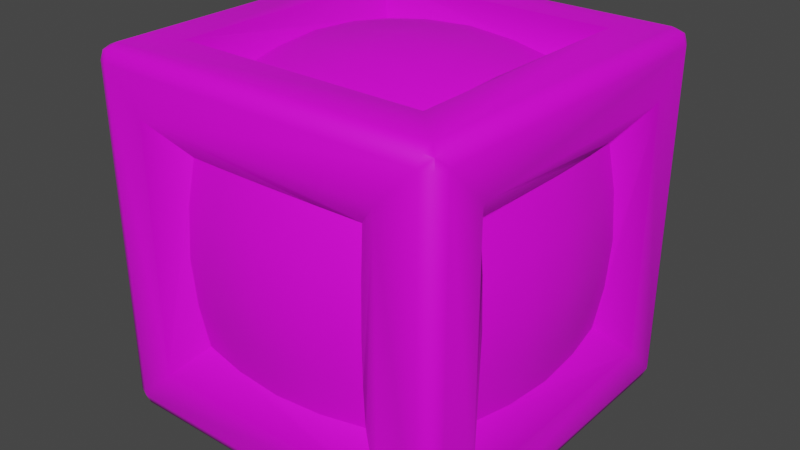 # Source: l02_cube_01.blend  (saved by Blender 3.3.6; exported with 4.5.12 LTS)
import bpy
from mathutils import Matrix  # noqa: F401  (used for matrix-valued properties, if any)

bpy.ops.wm.read_factory_settings(use_empty=True)
scene = bpy.context.scene
scene.name = 'Scene'

# ---- collections
col_collection = bpy.data.collections.new('Collection'); scene.collection.children.link(col_collection)

# ---- images (referenced by path relative to the original .blend; pixels are not part of the script)
import os
ASSET_DIR = os.environ.get("B2B_ASSET_DIR", "")  # directory of the original .blend (textures are referenced by path, not embedded)
HERE = os.path.dirname(os.path.abspath(__file__))  # packed textures are extracted next to this script under _unpacked/

def load_image(name, relpath, width, height, colorspace="sRGB"):
    """Load a texture the original file referenced (path relative to the .blend, or extracted next to this script)."""
    p = next((c for c in (os.path.join(HERE, relpath), os.path.join(ASSET_DIR, relpath)) if relpath and os.path.exists(c)), "")
    if p:
        img = bpy.data.images.load(p, check_existing=True)
        img.name = name
    else:  # same state as the original file: an image datablock whose file is absent (Cycles renders it pink)
        img = bpy.data.images.new(name, width, height)
        img.source = "FILE"
        img.filepath = "//" + (relpath or name)
    img.colorspace_settings.name = colorspace
    return img
img_l2_cub_01 = load_image('l2_cub_01', 'l2_cub_01.png', 1024, 1024, 'sRGB')

# ---- materials (node trees are filled in below, after node groups)
mat_material_001 = bpy.data.materials.new('Material.001')
mat_material_001.use_transparent_shadow = False

# ---- node groups
ng_auto_smooth = bpy.data.node_groups.new('Auto Smooth', 'GeometryNodeTree')
_s = ng_auto_smooth.interface.new_socket(name='Geometry', in_out='OUTPUT', socket_type='NodeSocketGeometry')
_s = ng_auto_smooth.interface.new_socket(name='Geometry', in_out='INPUT', socket_type='NodeSocketGeometry')
_s = ng_auto_smooth.interface.new_socket(name='Angle', in_out='INPUT', socket_type='NodeSocketFloat')
_s.subtype = 'ANGLE'
_s.min_value = 0.0
_s.max_value = 3.142
ng_auto_smooth.is_modifier = True
_N = ng_auto_smooth.nodes; _L = ng_auto_smooth.links
n0 = _N.new('NodeGroupOutput'); n0.name = 'Group Output'; n0.location = (480, -100)
n1 = _N.new('NodeGroupInput'); n1.name = 'Group Input'; n1.location = (-420, -300)
n2 = _N.new('NodeGroupInput'); n2.name = 'Group Input.001'; n2.location = (-60, -100)
n3 = _N.new('GeometryNodeSetShadeSmooth'); n3.name = 'Set Shade Smooth'; n3.location = (120, -100)
n3.domain = 'EDGE'
n4 = _N.new('GeometryNodeSetShadeSmooth'); n4.name = 'Set Shade Smooth.001'; n4.location = (300, -100)
n5 = _N.new('GeometryNodeInputMeshEdgeAngle'); n5.name = 'Edge Angle'; n5.location = (-420, -220)
n6 = _N.new('GeometryNodeInputEdgeSmooth'); n6.name = 'Is Edge Smooth'; n6.location = (-60, -160)
n7 = _N.new('GeometryNodeInputShadeSmooth'); n7.name = 'Is Face Smooth'; n7.location = (-240, -340)
n8 = _N.new('FunctionNodeBooleanMath'); n8.name = 'Boolean Math'; n8.location = (-60, -220)
n9 = _N.new('FunctionNodeCompare'); n9.name = 'Compare'; n9.location = (-240, -180)
n9.operation = 'LESS_EQUAL'
_L.new(n5.outputs[0], n9.inputs[0])
_L.new(n4.outputs[0], n0.inputs[0])
_L.new(n1.outputs[1], n9.inputs[1])
_L.new(n9.outputs[0], n8.inputs[0])
_L.new(n7.outputs[0], n8.inputs[1])
_L.new(n2.outputs[0], n3.inputs[0])
_L.new(n6.outputs[0], n3.inputs[1])
_L.new(n3.outputs[0], n4.inputs[0])
_L.new(n8.outputs[0], n3.inputs[2])
n0.is_active_output = True

# ---- material node trees
mat_material_001.use_nodes = True; mat_material_001.node_tree.nodes.clear()
_N = mat_material_001.node_tree.nodes; _L = mat_material_001.node_tree.links
n0 = _N.new('ShaderNodeBsdfPrincipled'); n0.name = 'Principled BSDF'; n0.location = (264, 551)
n0.distribution = 'GGX'
n0.subsurface_method = 'RANDOM_WALK_SKIN'
n0.inputs[3].default_value = 1.45
n0.inputs[27].default_value = (0.0, 0.0, 0.0, 1.0)
n0.inputs[28].default_value = 1.0
n1 = _N.new('ShaderNodeOutputMaterial'); n1.name = 'Material Output'; n1.location = (554, 551)
n2 = _N.new('ShaderNodeTexImage'); n2.name = 'Image Texture'; n2.location = (-67, 440)
n2.image = img_l2_cub_01
_L.new(n0.outputs[0], n1.inputs[0])
_L.new(n2.outputs[0], n0.inputs[0])
n1.is_active_output = True

# ---- world
world_world = bpy.data.worlds.new('World'); scene.world = world_world
world_world.use_nodes = True; world_world.node_tree.nodes.clear()
_N = world_world.node_tree.nodes; _L = world_world.node_tree.links
n0 = _N.new('ShaderNodeOutputWorld'); n0.name = 'World Output'; n0.location = (300, 300)
n1 = _N.new('ShaderNodeBackground'); n1.name = 'Background'; n1.location = (10, 300)
n1.inputs[0].default_value = (0.05088, 0.05088, 0.05088, 1.0)
_L.new(n1.outputs[0], n0.inputs[0])
n0.is_active_output = True
world_world.color = (0.05088, 0.05088, 0.05088)
world_world.use_sun_shadow = False
world_world.sun_shadow_jitter_overblur = 0.0

# ---- meshes
me_cube_001 = bpy.data.meshes.new('Cube.001')
me_cube_001.from_pydata([(-0.5154, -0.859, -0.5154), (-0.5154, -0.5154, 0.859), (-0.5154, 0.859, -0.5154), (-0.5154, 0.5154, 0.859), (0.5154, -0.859, -0.5154), (0.5154, -0.5154, 0.859), (0.859, 0.5154, -0.5154), (0.5154, 0.5154, 0.859), (-0.5154, -0.859, 0.5154), (-0.5154, 0.859, 0.5154), (0.859, 0.5154, 0.5154), (0.5154, -0.859, 0.5154), (-0.859, -0.5154, -0.5154), (-0.859, -0.5154, 0.5154), (0.859, -0.5154, 0.5154), (0.859, -0.5154, -0.5154), (0.5154, 0.859, 0.5154), (0.5154, 0.859, -0.5154), (0.5154, -0.5154, -0.859), (-0.859, 0.5154, 0.5154), (-0.859, 0.5154, -0.5154), (0.5154, 0.5154, -0.859), (-0.5154, 0.5154, -0.859), (-0.5154, -0.5154, -0.859), (-0.7, -0.7, 1.0), (-0.7, 0.7, 1.0), (0.7, 0.7, 1.0), (0.7, -0.7, 1.0), (-0.7, -1.0, -0.7), (-0.7, -1.0, 0.7), (0.7, -1.0, 0.7), (0.7, -1.0, -0.7), (1.0, 0.7, 0.7), (1.0, 0.7, -0.7), (1.0, -0.7, -0.7), (1.0, -0.7, 0.7), (-0.7, 1.0, 0.7), (-0.7, 1.0, -0.7), (0.7, 1.0, -0.7), (0.7, 1.0, 0.7), (-1.0, 0.7, -0.7), (-1.0, -0.7, -0.7), (-1.0, -0.7, 0.7), (-1.0, 0.7, 0.7), (-0.7, 0.7, -1.0), (-0.7, -0.7, -1.0), (0.7, 0.7, -1.0), (0.7, -0.7, -1.0), (0.9151, -0.9151, 1.0), (0.9151, -1.0, 0.9151), (1.0, -0.9151, 0.9151), (0.9151, -0.9751, 0.9751), (0.9641, -0.9641, 0.9641), (0.9751, -0.9751, 0.9151), (0.9751, -0.9151, 0.9751), (0.9151, 0.9151, 1.0), (1.0, 0.9151, 0.9151), (0.9151, 1.0, 0.9151), (0.9751, 0.9151, 0.9751), (0.9641, 0.9641, 0.9641), (0.9751, 0.9751, 0.9151), (0.9151, 0.9751, 0.9751), (-0.9151, -1.0, 0.9151), (-0.9151, -0.9151, 1.0), (-1.0, -0.9151, 0.9151), (-0.9151, -0.9751, 0.9751), (-0.9641, -0.9641, 0.9641), (-0.9751, -0.9151, 0.9751), (-0.9751, -0.9751, 0.9151), (-0.9151, 0.9151, 1.0), (-0.9151, 1.0, 0.9151), (-1.0, 0.9151, 0.9151), (-0.9151, 0.9751, 0.9751), (-0.9641, 0.9641, 0.9641), (-0.9751, 0.9751, 0.9151), (-0.9751, 0.9151, 0.9751), (-1.0, 0.9151, -0.9151), (-0.9151, 1.0, -0.9151), (-0.9151, 0.9151, -1.0), (-0.9751, 0.9751, -0.9151), (-0.9641, 0.9641, -0.9641), (-0.9151, 0.9751, -0.9751), (-0.9751, 0.9151, -0.9751), (-0.9151, -0.9151, -1.0), (-0.9151, -1.0, -0.9151), (-1.0, -0.9151, -0.9151), (-0.9151, -0.9751, -0.9751), (-0.9641, -0.9641, -0.9641), (-0.9751, -0.9751, -0.9151), (-0.9751, -0.9151, -0.9751), (0.9151, 1.0, -0.9151), (1.0, 0.9151, -0.9151), (0.9151, 0.9151, -1.0), (0.9751, 0.9751, -0.9151), (0.9641, 0.9641, -0.9641), (0.9751, 0.9151, -0.9751), (0.9151, 0.9751, -0.9751), (1.0, -0.9151, -0.9151), (0.9151, -1.0, -0.9151), (0.9151, -0.9151, -1.0), (0.9751, -0.9751, -0.9151), (0.9641, -0.9641, -0.9641), (0.9151, -0.9751, -0.9751), (0.9751, -0.9151, -0.9751), (-0.5373, -0.8956, -0.2687), (-0.5467, -0.9111, -1.378e-08), (-0.5373, -0.8956, 0.2687), (0.5373, -0.8956, 0.2687), (0.5467, -0.9111, -4.694e-08), (0.5373, -0.8956, -0.2687), (-0.2687, -0.8956, -0.5373), (1.686e-08, -0.9111, -0.5467), (0.2687, -0.8956, -0.5373), (0.2687, -0.8956, 0.5373), (-1.63e-08, -0.9111, 0.5467), (-0.2687, -0.8956, 0.5373), (0.2846, -0.9486, -0.2846), (-1.721e-08, -0.9714, -0.2914), (-0.2846, -0.9486, -0.2846), (0.2914, -0.9714, -3.956e-08), (-1.762e-08, -0.9986, -3.089e-08), (-0.2914, -0.9714, -2.189e-08), (0.2846, -0.9486, 0.2846), (-1.721e-08, -0.9714, 0.2914), (-0.2846, -0.9486, 0.2846), (-0.5373, -0.2687, 0.8956), (-0.5467, 1.658e-08, 0.9111), (-0.5373, 0.2687, 0.8956), (-0.2687, 0.5373, 0.8956), (1.686e-08, 0.5467, 0.9111), (0.2687, 0.5373, 0.8956), (0.5373, 0.2687, 0.8956), (0.5467, -1.658e-08, 0.9111), (0.5373, -0.2687, 0.8956), (0.2687, -0.5373, 0.8956), (-1.63e-08, -0.5467, 0.9111), (-0.2687, -0.5373, 0.8956), (0.8956, 0.5373, 0.2687), (0.9111, 0.5467, -4.694e-08), (0.8956, 0.5373, -0.2687), (0.8956, -0.2687, -0.5373), (0.9111, 1.658e-08, -0.5467), (0.8956, 0.2687, -0.5373), (0.8956, 0.2687, 0.5373), (0.9111, -1.658e-08, 0.5467), (0.8956, -0.2687, 0.5373), (0.8956, -0.5373, 0.2687), (0.9111, -0.5467, -4.694e-08), (0.8956, -0.5373, -0.2687), (-0.5373, 0.8956, 0.2687), (-0.5467, 0.9111, -4.694e-08), (-0.5373, 0.8956, -0.2687), (0.2687, 0.8956, -0.5373), (-1.63e-08, 0.9111, -0.5467), (-0.2687, 0.8956, -0.5373), (-0.2687, 0.8956, 0.5373), (1.686e-08, 0.9111, 0.5467), (0.2687, 0.8956, 0.5373), (0.5373, 0.8956, 0.2687), (0.5467, 0.9111, -4.694e-08), (0.5373, 0.8956, -0.2687), (-0.8956, 0.2687, -0.5373), (-0.9111, -1.658e-08, -0.5467), (-0.8956, -0.2687, -0.5373), (-0.8956, -0.5373, -0.2687), (-0.9111, -0.5467, -1.378e-08), (-0.8956, -0.5373, 0.2687), (-0.8956, -0.2687, 0.5373), (-0.9111, 1.658e-08, 0.5467), (-0.8956, 0.2687, 0.5373), (-0.8956, 0.5373, 0.2687), (-0.9111, 0.5467, -4.694e-08), (-0.8956, 0.5373, -0.2687), (-0.5373, 0.2687, -0.8956), (-0.5467, -1.658e-08, -0.9111), (-0.5373, -0.2687, -0.8956), (0.2687, 0.5373, -0.8956), (-1.63e-08, 0.5467, -0.9111), (-0.2687, 0.5373, -0.8956), (0.5373, -0.2687, -0.8956), (0.5467, 1.658e-08, -0.9111), (0.5373, 0.2687, -0.8956), (-0.2687, -0.5373, -0.8956), (1.686e-08, -0.5467, -0.9111), (0.2687, -0.5373, -0.8956), (0.2846, 0.2846, 0.9486), (0.2914, -1.767e-08, 0.9714), (0.2846, -0.2846, 0.9486), (9.299e-09, 0.2914, 0.9714), (5.446e-10, -1.817e-08, 0.9986), (-8.375e-09, -0.2914, 0.9714), (-0.2846, 0.2846, 0.9486), (-0.2914, -1.767e-08, 0.9714), (-0.2846, -0.2846, 0.9486), (-0.2846, 0.2846, -0.9486), (-0.2914, -1.767e-08, -0.9714), (-0.2846, -0.2846, -0.9486), (-8.375e-09, 0.2914, -0.9714), (5.446e-10, -1.817e-08, -0.9986), (9.299e-09, -0.2914, -0.9714), (0.2846, 0.2846, -0.9486), (0.2914, -1.767e-08, -0.9714), (0.2846, -0.2846, -0.9486), (0.9486, 0.2846, -0.2846), (0.9714, -1.767e-08, -0.2914), (0.9486, -0.2846, -0.2846), (0.9714, 0.2914, -4.84e-08), (0.9986, -1.817e-08, -4.906e-08), (0.9714, -0.2914, -4.84e-08), (0.9486, 0.2846, 0.2846), (0.9714, -1.767e-08, 0.2914), (0.9486, -0.2846, 0.2846), (-0.2846, 0.9486, -0.2846), (1.814e-08, 0.9714, -0.2914), (0.2846, 0.9486, -0.2846), (-0.2914, 0.9714, -4.84e-08), (1.871e-08, 0.9986, -4.906e-08), (0.2914, 0.9714, -4.84e-08), (-0.2846, 0.9486, 0.2846), (1.814e-08, 0.9714, 0.2914), (0.2846, 0.9486, 0.2846), (-0.9486, -0.2846, -0.2846), (-0.9714, 1.767e-08, -0.2914), (-0.9486, 0.2846, -0.2846), (-0.9714, -0.2914, -2.189e-08), (-0.9986, 1.817e-08, -3.089e-08), (-0.9714, 0.2914, -3.956e-08), (-0.9486, -0.2846, 0.2846), (-0.9714, 1.767e-08, 0.2914), (-0.9486, 0.2846, 0.2846)], [], [(229, 169, 19, 170), (220, 157, 16, 158), (211, 145, 14, 146), (124, 115, 8, 106), (202, 179, 18, 184), (193, 125, 1, 136), (40, 43, 71, 76), (38, 39, 57, 90), (34, 35, 50, 97), (30, 31, 98, 49), (43, 42, 64, 71), (39, 36, 70, 57), (47, 46, 92, 99), (27, 24, 63, 48), (42, 41, 85, 64), (26, 27, 48, 55), (29, 30, 49, 62), (44, 45, 83, 78), (45, 47, 99, 83), (25, 26, 55, 69), (32, 33, 91, 56), (46, 44, 78, 92), (28, 29, 62, 84), (24, 25, 69, 63), (36, 37, 77, 70), (41, 40, 76, 85), (37, 38, 90, 77), (33, 34, 97, 91), (31, 28, 84, 98), (1, 125, 126, 127, 3, 25, 24), (3, 128, 129, 130, 7, 26, 25), (7, 131, 132, 133, 5, 27, 26), (5, 134, 135, 136, 1, 24, 27), (0, 104, 105, 106, 8, 29, 28), (11, 107, 108, 109, 4, 31, 30), (4, 112, 111, 110, 0, 28, 31), (8, 115, 114, 113, 11, 30, 29), (10, 137, 138, 139, 6, 33, 32), (6, 142, 141, 140, 15, 34, 33), (14, 145, 144, 143, 10, 32, 35), (15, 148, 147, 146, 14, 35, 34), (9, 149, 150, 151, 2, 37, 36), (2, 154, 153, 152, 17, 38, 37), (16, 157, 156, 155, 9, 36, 39), (17, 160, 159, 158, 16, 39, 38), (12, 163, 162, 161, 20, 40, 41), (13, 166, 165, 164, 12, 41, 42), (19, 169, 168, 167, 13, 42, 43), (20, 172, 171, 170, 19, 43, 40), (22, 173, 174, 175, 23, 45, 44), (21, 176, 177, 178, 22, 44, 46), (18, 179, 180, 181, 21, 46, 47), (23, 182, 183, 184, 18, 47, 45), (48, 51, 52, 54), (49, 53, 52, 51), (50, 54, 52, 53), (55, 58, 59, 61), (56, 60, 59, 58), (57, 61, 59, 60), (62, 65, 66, 68), (63, 67, 66, 65), (64, 68, 66, 67), (69, 72, 73, 75), (70, 74, 73, 72), (71, 75, 73, 74), (76, 79, 80, 82), (77, 81, 80, 79), (78, 82, 80, 81), (83, 86, 87, 89), (84, 88, 87, 86), (85, 89, 87, 88), (90, 93, 94, 96), (91, 95, 94, 93), (92, 96, 94, 95), (97, 100, 101, 103), (98, 102, 101, 100), (99, 103, 101, 102), (78, 83, 89, 82), (82, 89, 85, 76), (84, 62, 68, 88), (88, 68, 64, 85), (63, 69, 75, 67), (67, 75, 71, 64), (70, 77, 79, 74), (74, 79, 76, 71), (92, 78, 81, 96), (96, 81, 77, 90), (69, 55, 61, 72), (72, 61, 57, 70), (56, 91, 93, 60), (60, 93, 90, 57), (99, 92, 95, 103), (103, 95, 91, 97), (55, 48, 54, 58), (58, 54, 50, 56), (49, 98, 100, 53), (53, 100, 97, 50), (83, 99, 102, 86), (86, 102, 98, 84), (48, 63, 65, 51), (51, 65, 62, 49), (35, 32, 56, 50), (110, 118, 104, 0), (118, 121, 105, 104), (121, 124, 106, 105), (4, 109, 116, 112), (112, 116, 117, 111), (111, 117, 118, 110), (109, 108, 119, 116), (116, 119, 120, 117), (117, 120, 121, 118), (108, 107, 122, 119), (119, 122, 123, 120), (120, 123, 124, 121), (107, 11, 113, 122), (122, 113, 114, 123), (123, 114, 115, 124), (133, 187, 134, 5), (187, 190, 135, 134), (190, 193, 136, 135), (7, 130, 185, 131), (131, 185, 186, 132), (132, 186, 187, 133), (130, 129, 188, 185), (185, 188, 189, 186), (186, 189, 190, 187), (129, 128, 191, 188), (188, 191, 192, 189), (189, 192, 193, 190), (128, 3, 127, 191), (191, 127, 126, 192), (192, 126, 125, 193), (175, 196, 182, 23), (196, 199, 183, 182), (199, 202, 184, 183), (22, 178, 194, 173), (173, 194, 195, 174), (174, 195, 196, 175), (178, 177, 197, 194), (194, 197, 198, 195), (195, 198, 199, 196), (177, 176, 200, 197), (197, 200, 201, 198), (198, 201, 202, 199), (176, 21, 181, 200), (200, 181, 180, 201), (201, 180, 179, 202), (140, 205, 148, 15), (205, 208, 147, 148), (208, 211, 146, 147), (6, 139, 203, 142), (142, 203, 204, 141), (141, 204, 205, 140), (139, 138, 206, 203), (203, 206, 207, 204), (204, 207, 208, 205), (138, 137, 209, 206), (206, 209, 210, 207), (207, 210, 211, 208), (137, 10, 143, 209), (209, 143, 144, 210), (210, 144, 145, 211), (152, 214, 160, 17), (214, 217, 159, 160), (217, 220, 158, 159), (2, 151, 212, 154), (154, 212, 213, 153), (153, 213, 214, 152), (151, 150, 215, 212), (212, 215, 216, 213), (213, 216, 217, 214), (150, 149, 218, 215), (215, 218, 219, 216), (216, 219, 220, 217), (149, 9, 155, 218), (218, 155, 156, 219), (219, 156, 157, 220), (161, 223, 172, 20), (223, 226, 171, 172), (226, 229, 170, 171), (12, 164, 221, 163), (163, 221, 222, 162), (162, 222, 223, 161), (164, 165, 224, 221), (221, 224, 225, 222), (222, 225, 226, 223), (165, 166, 227, 224), (224, 227, 228, 225), (225, 228, 229, 226), (166, 13, 167, 227), (227, 167, 168, 228), (228, 168, 169, 229)])
me_cube_001.polygons.foreach_set('use_smooth', [True] * 192)
_uv = me_cube_001.uv_layers.new(name='UVMap')
_uv.uv.foreach_set('vector', [0.6117, 0.3976, 0.6079, 0.3013, 0.7016, 0.309, 0.7079, 0.4028, 0.6108, 0.3954, 0.607, 0.2991, 0.7007, 0.3068, 0.7071, 0.4006, 0.609, 0.3935, 0.6052, 0.2972, 0.6989, 0.3049, 0.7053, 0.3987, 0.3988, 0.6086, 0.4027, 0.7049, 0.309, 0.6973, 0.3025, 0.6035, 0.6099, 0.6071, 0.7062, 0.6032, 0.6985, 0.6969, 0.6047, 0.7033, 0.611, 0.3935, 0.6072, 0.2972, 0.7009, 0.3049, 0.7073, 0.3987, 0.1622, 0.8463, 0.8482, 0.847, 0.9522, 0.9527, 0.05652, 0.95, 0.1624, 0.8463, 0.8484, 0.847, 0.9524, 0.9527, 0.05672, 0.95, 0.1585, 0.8449, 0.8445, 0.8455, 0.9486, 0.9513, 0.05284, 0.9486, 0.8467, 0.1599, 0.16, 0.1599, 0.05594, 0.05417, 0.9525, 0.05604, 0.8482, 0.847, 0.8467, 0.1584, 0.9525, 0.05459, 0.9522, 0.9527, 0.8484, 0.847, 0.8469, 0.1584, 0.9527, 0.05459, 0.9524, 0.9527, 0.8484, 0.8455, 0.8469, 0.157, 0.9527, 0.05315, 0.9524, 0.9513, 0.1604, 0.8449, 0.8465, 0.8456, 0.9505, 0.9513, 0.05478, 0.9486, 0.8467, 0.1584, 0.16, 0.1584, 0.05594, 0.05273, 0.9525, 0.05459, 0.1583, 0.157, 0.1604, 0.8449, 0.05478, 0.9486, 0.0542, 0.05128, 0.8482, 0.8484, 0.8467, 0.1599, 0.9525, 0.05604, 0.9522, 0.9542, 0.1602, 0.157, 0.1624, 0.8449, 0.05672, 0.9486, 0.05614, 0.05128, 0.1624, 0.8449, 0.8484, 0.8455, 0.9524, 0.9513, 0.05672, 0.9486, 0.845, 0.157, 0.1583, 0.157, 0.0542, 0.05128, 0.9507, 0.05315, 0.843, 0.157, 0.1563, 0.157, 0.05226, 0.05128, 0.9488, 0.05315, 0.8469, 0.157, 0.1602, 0.157, 0.05614, 0.05128, 0.9527, 0.05315, 0.1622, 0.8478, 0.8482, 0.8484, 0.9522, 0.9542, 0.05652, 0.9515, 0.8465, 0.8456, 0.845, 0.157, 0.9507, 0.05315, 0.9505, 0.9513, 0.8469, 0.1584, 0.1602, 0.1584, 0.05614, 0.05273, 0.9527, 0.05459, 0.16, 0.1584, 0.1622, 0.8463, 0.05652, 0.95, 0.05594, 0.05273, 0.1602, 0.1584, 0.1624, 0.8463, 0.05672, 0.95, 0.05614, 0.05273, 0.1563, 0.157, 0.1585, 0.8449, 0.05284, 0.9486, 0.05226, 0.05128, 0.16, 0.1599, 0.1622, 0.8478, 0.05652, 0.9515, 0.05594, 0.05417, 0.7407, 0.7401, 0.7557, 0.6288, 0.764, 0.4988, 0.7554, 0.3725, 0.7398, 0.2622, 0.845, 0.157, 0.8465, 0.8456, 0.7398, 0.2622, 0.6292, 0.2466, 0.5024, 0.2376, 0.3747, 0.2466, 0.2642, 0.2623, 0.1583, 0.157, 0.845, 0.157, 0.2642, 0.2623, 0.2489, 0.3724, 0.2412, 0.5027, 0.2499, 0.6292, 0.2656, 0.7398, 0.1604, 0.8449, 0.1583, 0.157, 0.2656, 0.7398, 0.3764, 0.7554, 0.5034, 0.7645, 0.6313, 0.7561, 0.7407, 0.7401, 0.8465, 0.8456, 0.1604, 0.8449, 0.2673, 0.7426, 0.3782, 0.7583, 0.5052, 0.7674, 0.6331, 0.759, 0.7424, 0.743, 0.8482, 0.8484, 0.1622, 0.8478, 0.7415, 0.2651, 0.6309, 0.2495, 0.5041, 0.2405, 0.3765, 0.2495, 0.2659, 0.2652, 0.16, 0.1599, 0.8467, 0.1599, 0.2659, 0.2652, 0.2507, 0.3753, 0.243, 0.5056, 0.2516, 0.6321, 0.2673, 0.7426, 0.1622, 0.8478, 0.16, 0.1599, 0.7424, 0.743, 0.7574, 0.6317, 0.7658, 0.5017, 0.7571, 0.3754, 0.7415, 0.2651, 0.8467, 0.1599, 0.8482, 0.8484, 0.7378, 0.2622, 0.6272, 0.2466, 0.5005, 0.2376, 0.3728, 0.2466, 0.2622, 0.2623, 0.1563, 0.157, 0.843, 0.157, 0.2622, 0.2623, 0.247, 0.3724, 0.2393, 0.5027, 0.2479, 0.6292, 0.2636, 0.7398, 0.1585, 0.8449, 0.1563, 0.157, 0.7387, 0.7401, 0.7537, 0.6288, 0.7621, 0.4988, 0.7535, 0.3725, 0.7378, 0.2622, 0.843, 0.157, 0.8445, 0.8455, 0.2636, 0.7398, 0.3745, 0.7554, 0.5015, 0.7645, 0.6294, 0.7561, 0.7387, 0.7401, 0.8445, 0.8455, 0.1585, 0.8449, 0.7417, 0.2636, 0.6311, 0.2481, 0.5043, 0.2391, 0.3767, 0.2481, 0.2661, 0.2638, 0.1602, 0.1584, 0.8469, 0.1584, 0.2661, 0.2638, 0.2509, 0.3739, 0.2432, 0.5041, 0.2518, 0.6306, 0.2675, 0.7412, 0.1624, 0.8463, 0.1602, 0.1584, 0.7426, 0.7416, 0.7576, 0.6302, 0.766, 0.5003, 0.7573, 0.374, 0.7417, 0.2636, 0.8469, 0.1584, 0.8484, 0.847, 0.2675, 0.7412, 0.3784, 0.7568, 0.5054, 0.766, 0.6333, 0.7575, 0.7426, 0.7416, 0.8484, 0.847, 0.1624, 0.8463, 0.2659, 0.2638, 0.2507, 0.3739, 0.243, 0.5041, 0.2516, 0.6306, 0.2673, 0.7412, 0.1622, 0.8463, 0.16, 0.1584, 0.7415, 0.2636, 0.6309, 0.2481, 0.5041, 0.2391, 0.3765, 0.2481, 0.2659, 0.2638, 0.16, 0.1584, 0.8467, 0.1584, 0.7424, 0.7416, 0.7574, 0.6302, 0.7658, 0.5003, 0.7571, 0.374, 0.7415, 0.2636, 0.8467, 0.1584, 0.8482, 0.847, 0.2673, 0.7412, 0.3782, 0.7568, 0.5052, 0.766, 0.6331, 0.7575, 0.7424, 0.7416, 0.8482, 0.847, 0.1622, 0.8463, 0.2661, 0.2623, 0.2509, 0.3724, 0.2432, 0.5027, 0.2518, 0.6292, 0.2675, 0.7398, 0.1624, 0.8449, 0.1602, 0.157, 0.7417, 0.2622, 0.6311, 0.2466, 0.5043, 0.2376, 0.3767, 0.2466, 0.2661, 0.2623, 0.1602, 0.157, 0.8469, 0.157, 0.7426, 0.7401, 0.7576, 0.6288, 0.766, 0.4988, 0.7573, 0.3725, 0.7417, 0.2622, 0.8469, 0.157, 0.8484, 0.8455, 0.2675, 0.7398, 0.3784, 0.7554, 0.5054, 0.7645, 0.6333, 0.7561, 0.7426, 0.7401, 0.8484, 0.8455, 0.1624, 0.8449, 0.05478, 0.9486, 0.05323, 0.9809, 0.02727, 0.9761, 0.02264, 0.9501, 0.9525, 0.05604, 0.954, 0.02364, 0.98, 0.02849, 0.9846, 0.05452, 0.9486, 0.9513, 0.981, 0.9528, 0.9761, 0.9788, 0.95, 0.9834, 0.0542, 0.05128, 0.02181, 0.04978, 0.02665, 0.02377, 0.05269, 0.01913, 0.9488, 0.05315, 0.9503, 0.02075, 0.9763, 0.0256, 0.981, 0.05163, 0.9524, 0.9527, 0.9848, 0.9543, 0.98, 0.9803, 0.9539, 0.9849, 0.9522, 0.9542, 0.9846, 0.9557, 0.9798, 0.9817, 0.9537, 0.9863, 0.9505, 0.9513, 0.9829, 0.9528, 0.978, 0.9788, 0.952, 0.9834, 0.9525, 0.05459, 0.954, 0.02219, 0.98, 0.02705, 0.9846, 0.05307, 0.9507, 0.05315, 0.9523, 0.02075, 0.9783, 0.0256, 0.9829, 0.05163, 0.9527, 0.05459, 0.9542, 0.0222, 0.9802, 0.02705, 0.9848, 0.05307, 0.9522, 0.9527, 0.9846, 0.9543, 0.9798, 0.9803, 0.9537, 0.9849, 0.05652, 0.95, 0.05497, 0.9824, 0.02901, 0.9775, 0.02438, 0.9515, 0.05614, 0.05273, 0.02375, 0.05122, 0.02859, 0.02522, 0.05463, 0.02058, 0.05614, 0.05128, 0.02375, 0.04978, 0.02859, 0.02377, 0.05463, 0.01913, 0.05672, 0.9486, 0.05517, 0.9809, 0.02921, 0.9761, 0.02457, 0.9501, 0.05652, 0.9515, 0.05497, 0.9838, 0.02901, 0.979, 0.02438, 0.953, 0.05594, 0.05273, 0.02355, 0.05122, 0.02839, 0.02522, 0.05443, 0.02058, 0.05672, 0.95, 0.05517, 0.9824, 0.02921, 0.9775, 0.02458, 0.9515, 0.05226, 0.05128, 0.01987, 0.04978, 0.02471, 0.02377, 0.05075, 0.01913, 0.9527, 0.05315, 0.9542, 0.02075, 0.9802, 0.0256, 0.9848, 0.05163, 0.05284, 0.9486, 0.05129, 0.9809, 0.02533, 0.9761, 0.0207, 0.9501, 0.05594, 0.05417, 0.02355, 0.05267, 0.02839, 0.02667, 0.05443, 0.02203, 0.9524, 0.9513, 0.9848, 0.9528, 0.98, 0.9788, 0.9539, 0.9834, 0.05614, 0.05128, 0.05672, 0.9486, 0.02457, 0.9501, 0.02375, 0.04978, 0.02438, 0.9515, 0.02355, 0.05122, 0.05594, 0.05273, 0.05652, 0.95, 0.05652, 0.9515, 0.9522, 0.9542, 0.9537, 0.9863, 0.05497, 0.9838, 0.05443, 0.02058, 0.954, 0.02219, 0.9525, 0.05459, 0.05594, 0.05273, 0.9505, 0.9513, 0.9507, 0.05315, 0.9829, 0.05163, 0.9829, 0.9528, 0.9846, 0.05307, 0.9846, 0.9543, 0.9522, 0.9527, 0.9525, 0.05459, 0.9527, 0.05459, 0.05614, 0.05273, 0.05463, 0.02058, 0.9542, 0.0222, 0.9537, 0.9849, 0.05497, 0.9824, 0.05652, 0.95, 0.9522, 0.9527, 0.9527, 0.05315, 0.05614, 0.05128, 0.05463, 0.01913, 0.9542, 0.02075, 0.02458, 0.9515, 0.02375, 0.05122, 0.05614, 0.05273, 0.05672, 0.95, 0.9507, 0.05315, 0.0542, 0.05128, 0.05269, 0.01913, 0.9523, 0.02075, 0.9848, 0.05307, 0.9848, 0.9543, 0.9524, 0.9527, 0.9527, 0.05459, 0.9488, 0.05315, 0.05226, 0.05128, 0.05075, 0.01913, 0.9503, 0.02075, 0.9539, 0.9849, 0.05517, 0.9824, 0.05672, 0.95, 0.9524, 0.9527, 0.9524, 0.9513, 0.9527, 0.05315, 0.9848, 0.05163, 0.9848, 0.9528, 0.0207, 0.9501, 0.01987, 0.04978, 0.05226, 0.05128, 0.05284, 0.9486, 0.0542, 0.05128, 0.05478, 0.9486, 0.02264, 0.9501, 0.02181, 0.04978, 0.981, 0.05163, 0.981, 0.9528, 0.9486, 0.9513, 0.9488, 0.05315, 0.9525, 0.05604, 0.05594, 0.05417, 0.05443, 0.02203, 0.954, 0.02364, 0.95, 0.9834, 0.05129, 0.9809, 0.05284, 0.9486, 0.9486, 0.9513, 0.05672, 0.9486, 0.9524, 0.9513, 0.9539, 0.9834, 0.05517, 0.9809, 0.02438, 0.953, 0.02355, 0.05267, 0.05594, 0.05417, 0.05652, 0.9515, 0.05478, 0.9486, 0.9505, 0.9513, 0.952, 0.9834, 0.05323, 0.9809, 0.9846, 0.05452, 0.9846, 0.9557, 0.9522, 0.9542, 0.9525, 0.05604, 0.8445, 0.8455, 0.843, 0.157, 0.9488, 0.05315, 0.9486, 0.9513, 0.4051, 0.3018, 0.4, 0.3981, 0.3037, 0.402, 0.3113, 0.3083, 0.4, 0.3981, 0.3975, 0.5033, 0.3003, 0.5027, 0.3037, 0.402, 0.3975, 0.5033, 0.3988, 0.6086, 0.3025, 0.6035, 0.3003, 0.5027, 0.7003, 0.3106, 0.7068, 0.4044, 0.6105, 0.3993, 0.6066, 0.303, 0.6066, 0.303, 0.6105, 0.3993, 0.5053, 0.3967, 0.5059, 0.2996, 0.5059, 0.2996, 0.5053, 0.3967, 0.4, 0.3981, 0.4051, 0.3018, 0.7068, 0.4044, 0.709, 0.5052, 0.6119, 0.5046, 0.6105, 0.3993, 0.6105, 0.3993, 0.6119, 0.5046, 0.5047, 0.5039, 0.5053, 0.3967, 0.5053, 0.3967, 0.5047, 0.5039, 0.3975, 0.5033, 0.4, 0.3981, 0.709, 0.5052, 0.7056, 0.6059, 0.6093, 0.6098, 0.6119, 0.5046, 0.6119, 0.5046, 0.6093, 0.6098, 0.504, 0.6111, 0.5047, 0.5039, 0.5047, 0.5039, 0.504, 0.6111, 0.3988, 0.6086, 0.3975, 0.5033, 0.7056, 0.6059, 0.698, 0.6996, 0.6042, 0.7061, 0.6093, 0.6098, 0.6093, 0.6098, 0.6042, 0.7061, 0.5034, 0.7083, 0.504, 0.6111, 0.504, 0.6111, 0.5034, 0.7083, 0.4027, 0.7049, 0.3988, 0.6086, 0.6043, 0.7003, 0.6095, 0.604, 0.7058, 0.6002, 0.6981, 0.6939, 0.6095, 0.604, 0.6122, 0.4988, 0.7093, 0.4995, 0.7058, 0.6002, 0.6122, 0.4988, 0.611, 0.3935, 0.7073, 0.3987, 0.7093, 0.4995, 0.3091, 0.6911, 0.3027, 0.5973, 0.399, 0.6025, 0.4028, 0.6988, 0.4028, 0.6988, 0.399, 0.6025, 0.5042, 0.6052, 0.5035, 0.7024, 0.5035, 0.7024, 0.5042, 0.6052, 0.6095, 0.604, 0.6043, 0.7003, 0.3027, 0.5973, 0.3007, 0.4966, 0.3978, 0.4973, 0.399, 0.6025, 0.399, 0.6025, 0.3978, 0.4973, 0.505, 0.498, 0.5042, 0.6052, 0.5042, 0.6052, 0.505, 0.498, 0.6122, 0.4988, 0.6095, 0.604, 0.3007, 0.4966, 0.3042, 0.3958, 0.4005, 0.392, 0.3978, 0.4973, 0.3978, 0.4973, 0.4005, 0.392, 0.5058, 0.3908, 0.505, 0.498, 0.505, 0.498, 0.5058, 0.3908, 0.611, 0.3935, 0.6122, 0.4988, 0.3042, 0.3958, 0.3119, 0.3021, 0.4057, 0.2958, 0.4005, 0.392, 0.4005, 0.392, 0.4057, 0.2958, 0.5065, 0.2937, 0.5058, 0.3908, 0.5058, 0.3908, 0.5065, 0.2937, 0.6072, 0.2972, 0.611, 0.3935, 0.3032, 0.6003, 0.3994, 0.6055, 0.4032, 0.7019, 0.3095, 0.6941, 0.3994, 0.6055, 0.5046, 0.6083, 0.5039, 0.7054, 0.4032, 0.7019, 0.5046, 0.6083, 0.6099, 0.6071, 0.6047, 0.7033, 0.5039, 0.7054, 0.3123, 0.3052, 0.4061, 0.2988, 0.4009, 0.3951, 0.3046, 0.3989, 0.3046, 0.3989, 0.4009, 0.3951, 0.3982, 0.5003, 0.3011, 0.4996, 0.3011, 0.4996, 0.3982, 0.5003, 0.3994, 0.6055, 0.3032, 0.6003, 0.4061, 0.2988, 0.5069, 0.2967, 0.5062, 0.3939, 0.4009, 0.3951, 0.4009, 0.3951, 0.5062, 0.3939, 0.5054, 0.5011, 0.3982, 0.5003, 0.3982, 0.5003, 0.5054, 0.5011, 0.5046, 0.6083, 0.3994, 0.6055, 0.5069, 0.2967, 0.6076, 0.3002, 0.6114, 0.3966, 0.5062, 0.3939, 0.5062, 0.3939, 0.6114, 0.3966, 0.6126, 0.5018, 0.5054, 0.5011, 0.5054, 0.5011, 0.6126, 0.5018, 0.6099, 0.6071, 0.5046, 0.6083, 0.6076, 0.3002, 0.7013, 0.308, 0.7077, 0.4018, 0.6114, 0.3966, 0.6114, 0.3966, 0.7077, 0.4018, 0.7097, 0.5025, 0.6126, 0.5018, 0.6126, 0.5018, 0.7097, 0.5025, 0.7062, 0.6032, 0.6099, 0.6071, 0.6023, 0.7002, 0.6075, 0.604, 0.7038, 0.6002, 0.6961, 0.6939, 0.6075, 0.604, 0.6102, 0.4988, 0.7074, 0.4995, 0.7038, 0.6002, 0.6102, 0.4988, 0.609, 0.3935, 0.7053, 0.3987, 0.7074, 0.4995, 0.3071, 0.6911, 0.3008, 0.5973, 0.397, 0.6025, 0.4008, 0.6988, 0.4008, 0.6988, 0.397, 0.6025, 0.5022, 0.6052, 0.5016, 0.7023, 0.5016, 0.7023, 0.5022, 0.6052, 0.6075, 0.604, 0.6023, 0.7002, 0.3008, 0.5973, 0.2987, 0.4965, 0.3958, 0.4972, 0.397, 0.6025, 0.397, 0.6025, 0.3958, 0.4972, 0.503, 0.498, 0.5022, 0.6052, 0.5022, 0.6052, 0.503, 0.498, 0.6102, 0.4988, 0.6075, 0.604, 0.2987, 0.4965, 0.3022, 0.3958, 0.3985, 0.392, 0.3958, 0.4972, 0.3958, 0.4972, 0.3985, 0.392, 0.5038, 0.3908, 0.503, 0.498, 0.503, 0.498, 0.5038, 0.3908, 0.609, 0.3935, 0.6102, 0.4988, 0.3022, 0.3958, 0.3099, 0.3021, 0.4037, 0.2957, 0.3985, 0.392, 0.3985, 0.392, 0.4037, 0.2957, 0.5045, 0.2937, 0.5038, 0.3908, 0.5038, 0.3908, 0.5045, 0.2937, 0.6052, 0.2972, 0.609, 0.3935, 0.6041, 0.7022, 0.6093, 0.6059, 0.7056, 0.6021, 0.6979, 0.6958, 0.6093, 0.6059, 0.612, 0.5007, 0.7091, 0.5014, 0.7056, 0.6021, 0.612, 0.5007, 0.6108, 0.3954, 0.7071, 0.4006, 0.7091, 0.5014, 0.3089, 0.693, 0.3026, 0.5992, 0.3988, 0.6044, 0.4026, 0.7007, 0.4026, 0.7007, 0.3988, 0.6044, 0.504, 0.6071, 0.5033, 0.7042, 0.5033, 0.7042, 0.504, 0.6071, 0.6093, 0.6059, 0.6041, 0.7022, 0.3026, 0.5992, 0.3005, 0.4984, 0.3976, 0.4991, 0.3988, 0.6044, 0.3988, 0.6044, 0.3976, 0.4991, 0.5048, 0.4999, 0.504, 0.6071, 0.504, 0.6071, 0.5048, 0.4999, 0.612, 0.5007, 0.6093, 0.6059, 0.3005, 0.4984, 0.304, 0.3977, 0.4003, 0.3939, 0.3976, 0.4991, 0.3976, 0.4991, 0.4003, 0.3939, 0.5056, 0.3927, 0.5048, 0.4999, 0.5048, 0.4999, 0.5056, 0.3927, 0.6108, 0.3954, 0.612, 0.5007, 0.304, 0.3977, 0.3117, 0.304, 0.4055, 0.2976, 0.4003, 0.3939, 0.4003, 0.3939, 0.4055, 0.2976, 0.5063, 0.2956, 0.5056, 0.3927, 0.5056, 0.3927, 0.5063, 0.2956, 0.607, 0.2991, 0.6108, 0.3954, 0.605, 0.7044, 0.6102, 0.6081, 0.7065, 0.6043, 0.6988, 0.698, 0.6102, 0.6081, 0.6129, 0.5029, 0.71, 0.5036, 0.7065, 0.6043, 0.6129, 0.5029, 0.6117, 0.3976, 0.7079, 0.4028, 0.71, 0.5036, 0.3098, 0.6952, 0.3034, 0.6014, 0.3997, 0.6066, 0.4035, 0.7029, 0.4035, 0.7029, 0.3997, 0.6066, 0.5049, 0.6093, 0.5042, 0.7064, 0.5042, 0.7064, 0.5049, 0.6093, 0.6102, 0.6081, 0.605, 0.7044, 0.3034, 0.6014, 0.3013, 0.5006, 0.3985, 0.5013, 0.3997, 0.6066, 0.3997, 0.6066, 0.3985, 0.5013, 0.5057, 0.5021, 0.5049, 0.6093, 0.5049, 0.6093, 0.5057, 0.5021, 0.6129, 0.5029, 0.6102, 0.6081, 0.3013, 0.5006, 0.3049, 0.3999, 0.4012, 0.3961, 0.3985, 0.5013, 0.3985, 0.5013, 0.4012, 0.3961, 0.5064, 0.3949, 0.5057, 0.5021, 0.5057, 0.5021, 0.5064, 0.3949, 0.6117, 0.3976, 0.6129, 0.5029, 0.3049, 0.3999, 0.3126, 0.3062, 0.4064, 0.2998, 0.4012, 0.3961, 0.4012, 0.3961, 0.4064, 0.2998, 0.5071, 0.2978, 0.5064, 0.3949, 0.5064, 0.3949, 0.5071, 0.2978, 0.6079, 0.3013, 0.6117, 0.3976])
me_cube_001.materials.append(mat_material_001)
me_cube_001.update()

# ---- objects
ob_cube = bpy.data.objects.new('Cube', me_cube_001)

# ---- transforms, parenting, visibility, modifiers, constraints
ob_cube.location = (0.0, 0.0, 0.0)
_m = ob_cube.modifiers.new('Auto Smooth', 'NODES')
_m.node_group = ng_auto_smooth
_gi = [s.identifier for s in ng_auto_smooth.interface.items_tree if s.item_type == 'SOCKET' and s.in_out == 'INPUT']
_m[_gi[1]] = 0.7959  # Angle

# ---- collection membership
col_collection.objects.link(ob_cube)

# ---- scene / render settings (as saved in the file)
scene.frame_start = 1; scene.frame_end = 250; scene.frame_set(1)
scene.render.engine = 'BLENDER_EEVEE_NEXT'
scene.cycles.sampling_pattern = 'TABULATED_SOBOL'
scene.cycles.use_light_tree = False
scene.view_settings.view_transform = 'Filmic'
bpy.context.view_layer.update()

# ---- added for rendering (the .blend has no active camera and no usable light): camera, sun
cam_auto = bpy.data.cameras.new('AutoCamera')
cam_auto.lens = 50.0
cam_auto.sensor_width = 36.0
cam_auto.clip_end = 1000.0
ob_auto_camera = bpy.data.objects.new('AutoCamera', cam_auto)
scene.collection.objects.link(ob_auto_camera)
ob_auto_camera.location = (3.20507, -3.84609, 2.56406)
ob_auto_camera.rotation_euler = (1.09748, -7.21219e-08, 0.694738)
scene.camera = ob_auto_camera
light_auto_sun = bpy.data.lights.new('AutoSun', 'SUN')
light_auto_sun.energy = 3.0
light_auto_sun.angle = 0.0523599
ob_auto_sun = bpy.data.objects.new('AutoSun', light_auto_sun)
scene.collection.objects.link(ob_auto_sun)
ob_auto_sun.rotation_euler = (0.872665, 0.174533, 0.523599)
bpy.context.view_layer.update()
